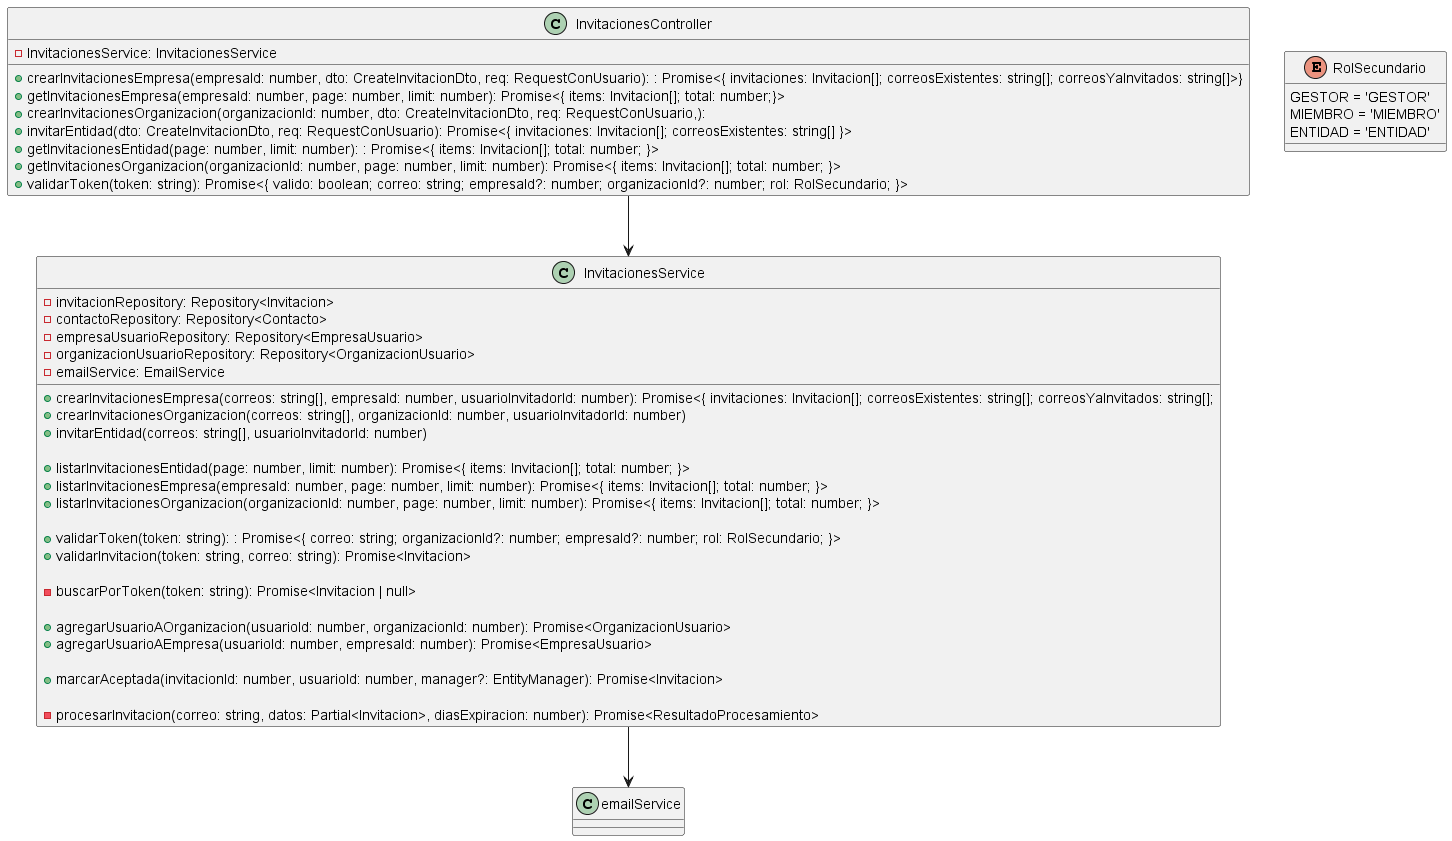

The diagram above was rendered by PlantUML. Its source (embedded in the PNG):
@startuml

class InvitacionesController {
    - InvitacionesService: InvitacionesService

    + crearInvitacionesEmpresa(empresaId: number, dto: CreateInvitacionDto, req: RequestConUsuario): : Promise<{ invitaciones: Invitacion[]; correosExistentes: string[]; correosYaInvitados: string[]>}
    + getInvitacionesEmpresa(empresaId: number, page: number, limit: number): Promise<{ items: Invitacion[]; total: number;}>
    + crearInvitacionesOrganizacion(organizacionId: number, dto: CreateInvitacionDto, req: RequestConUsuario,): 
    + invitarEntidad(dto: CreateInvitacionDto, req: RequestConUsuario): Promise<{ invitaciones: Invitacion[]; correosExistentes: string[] }>
    + getInvitacionesEntidad(page: number, limit: number): : Promise<{ items: Invitacion[]; total: number; }>
    + getInvitacionesOrganizacion(organizacionId: number, page: number, limit: number): Promise<{ items: Invitacion[]; total: number; }>
    + validarToken(token: string): Promise<{ valido: boolean; correo: string; empresaId?: number; organizacionId?: number; rol: RolSecundario; }> 

}

class InvitacionesService {
    - invitacionRepository: Repository<Invitacion>
    - contactoRepository: Repository<Contacto>
    - empresaUsuarioRepository: Repository<EmpresaUsuario>
    - organizacionUsuarioRepository: Repository<OrganizacionUsuario>
    - emailService: EmailService

    + crearInvitacionesEmpresa(correos: string[], empresaId: number, usuarioInvitadorId: number): Promise<{ invitaciones: Invitacion[]; correosExistentes: string[]; correosYaInvitados: string[];
    + crearInvitacionesOrganizacion(correos: string[], organizacionId: number, usuarioInvitadorId: number)
    + invitarEntidad(correos: string[], usuarioInvitadorId: number)

    + listarInvitacionesEntidad(page: number, limit: number): Promise<{ items: Invitacion[]; total: number; }>
    + listarInvitacionesEmpresa(empresaId: number, page: number, limit: number): Promise<{ items: Invitacion[]; total: number; }> 
    + listarInvitacionesOrganizacion(organizacionId: number, page: number, limit: number): Promise<{ items: Invitacion[]; total: number; }>

    + validarToken(token: string): : Promise<{ correo: string; organizacionId?: number; empresaId?: number; rol: RolSecundario; }>
    + validarInvitacion(token: string, correo: string): Promise<Invitacion>

    - buscarPorToken(token: string): Promise<Invitacion | null>

    + agregarUsuarioAOrganizacion(usuarioId: number, organizacionId: number): Promise<OrganizacionUsuario>
    + agregarUsuarioAEmpresa(usuarioId: number, empresaId: number): Promise<EmpresaUsuario>

    + marcarAceptada(invitacionId: number, usuarioId: number, manager?: EntityManager): Promise<Invitacion>

    - procesarInvitacion(correo: string, datos: Partial<Invitacion>, diasExpiracion: number): Promise<ResultadoProcesamiento>
}

enum RolSecundario {
    GESTOR = 'GESTOR'
    MIEMBRO = 'MIEMBRO'
    ENTIDAD = 'ENTIDAD'
}

InvitacionesController --> InvitacionesService


'Relaciones con otros services
InvitacionesService --> emailService

@enduml